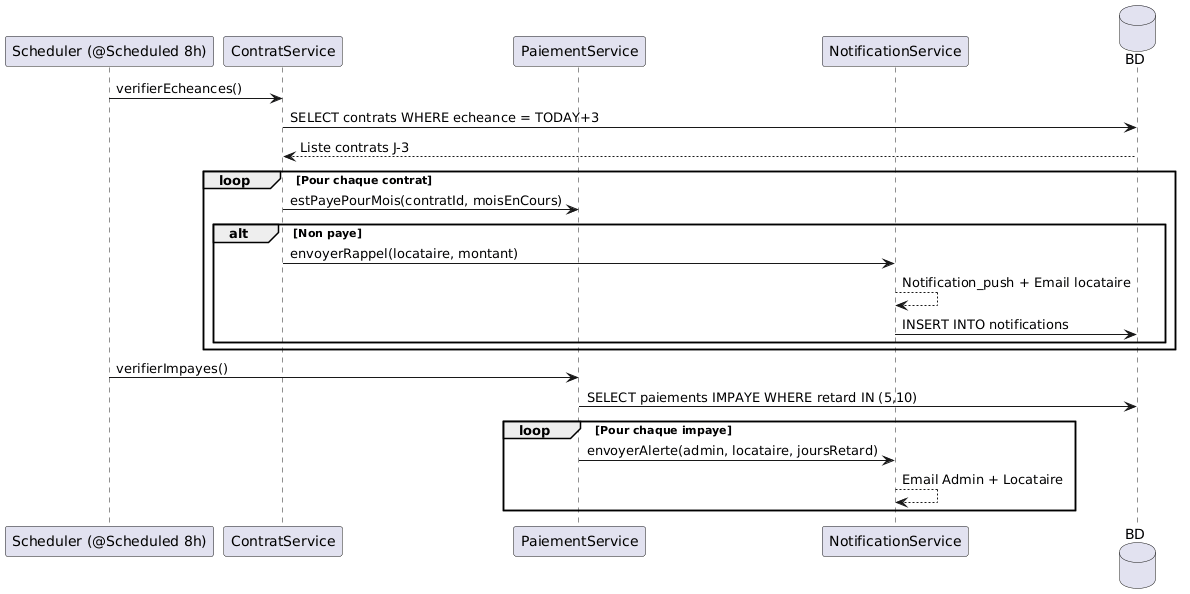

The diagram above was rendered by PlantUML. Its source (embedded in the PNG):
@startuml
participant "Scheduler (@Scheduled 8h)" as SCHED
participant "ContratService" as CS
participant "PaiementService" as PS
participant "NotificationService" as NS
database "BD" as DB

SCHED -> CS : verifierEcheances()
CS -> DB : SELECT contrats WHERE echeance = TODAY+3
DB --> CS : Liste contrats J-3
loop Pour chaque contrat
  CS -> PS : estPayePourMois(contratId, moisEnCours)
  alt Non paye
    CS -> NS : envoyerRappel(locataire, montant)
    NS --> NS : Notification_push + Email locataire
    NS -> DB : INSERT INTO notifications
  end
end
SCHED -> PS : verifierImpayes()
PS -> DB : SELECT paiements IMPAYE WHERE retard IN (5,10)
loop Pour chaque impaye
  PS -> NS : envoyerAlerte(admin, locataire, joursRetard)
  NS --> NS : Email Admin + Locataire
end
@enduml